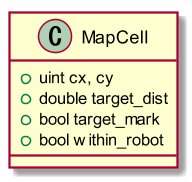

The diagram above was rendered by PlantUML. Its source (embedded in the PNG):
@startuml{MapCell.png}

scale 1.5

class "MapCell" {
    +uint cx, cy
    +double target_dist
    +bool target_mark
    +bool within_robot
}

@enduml